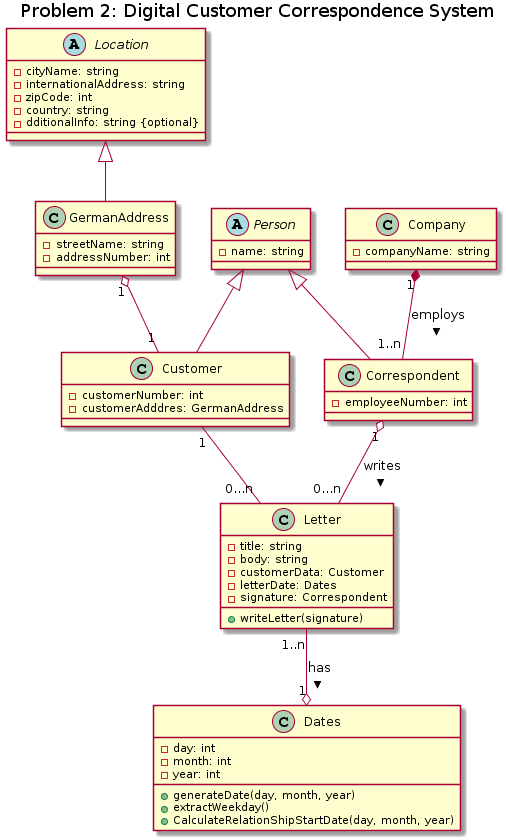

The diagram above was rendered by PlantUML. Its source (embedded in the PNG):
@startuml
title Problem 2: Digital Customer Correspondence System

abstract class Person {
    -name: string
}


abstract class Location {
    -cityName: string
    -internationalAddress: string
    -zipCode: int
    -country: string
    -dditionalInfo: string {optional}
}

class GermanAddress {
    -streetName: string
    -addressNumber: int
}

class Company{
    -companyName: string
}

class Letter {
    -title: string
    -body: string
    -customerData: Customer
    -letterDate: Dates
    -signature: Correspondent
    +writeLetter(signature)
}

class Customer {
    -customerNumber: int
	-customerAdddres: GermanAddress
}

class Correspondent {
    -employeeNumber: int
}

class Dates {
    -day: int
    -month: int
    -year: int
    +generateDate(day, month, year)
    +extractWeekday()
	+CalculateRelationShipStartDate(day, month, year)
    
}

Person <|-- Customer
Person <|-- Correspondent
Location <|-- GermanAddress
Correspondent "1" o-- "0...n" Letter: writes >
Company "1" *-- "1..n" Correspondent: employs >
Customer "1" -- "0...n" Letter
Letter "1..n"  --o "1" Dates:has >
GermanAddress "1" o-- "1" Customer
@enduml